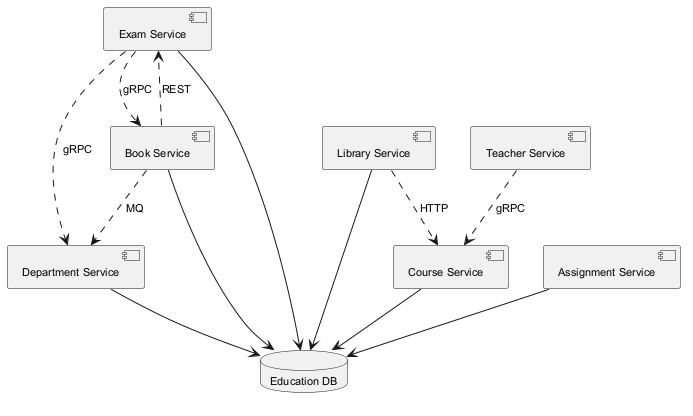

The diagram above was rendered by PlantUML. Its source (embedded in the PNG):
@startuml
skinparam backgroundColor #FFFFFF
skinparam classBackgroundColor #F3E5F5
skinparam classBorderColor #6A1B9A
skinparam defaultFontSize 11
component "Department Service" as C_DepartmentService
component "Exam Service" as C_ExamService
component "Teacher Service" as C_TeacherService
component "Library Service" as C_LibraryService
component "Course Service" as C_CourseService
component "Book Service" as C_BookService
component "Assignment Service" as C_AssignmentService
database "Education DB" as DB_education
C_DepartmentService --> DB_education
C_ExamService --> DB_education
C_LibraryService --> DB_education
C_CourseService --> DB_education
C_BookService --> DB_education
C_AssignmentService --> DB_education
C_BookService ..> C_ExamService : REST
C_ExamService ..> C_DepartmentService : gRPC
C_BookService ..> C_DepartmentService : MQ
C_TeacherService ..> C_CourseService : gRPC
C_ExamService ..> C_BookService : gRPC
C_LibraryService ..> C_CourseService : HTTP
@enduml